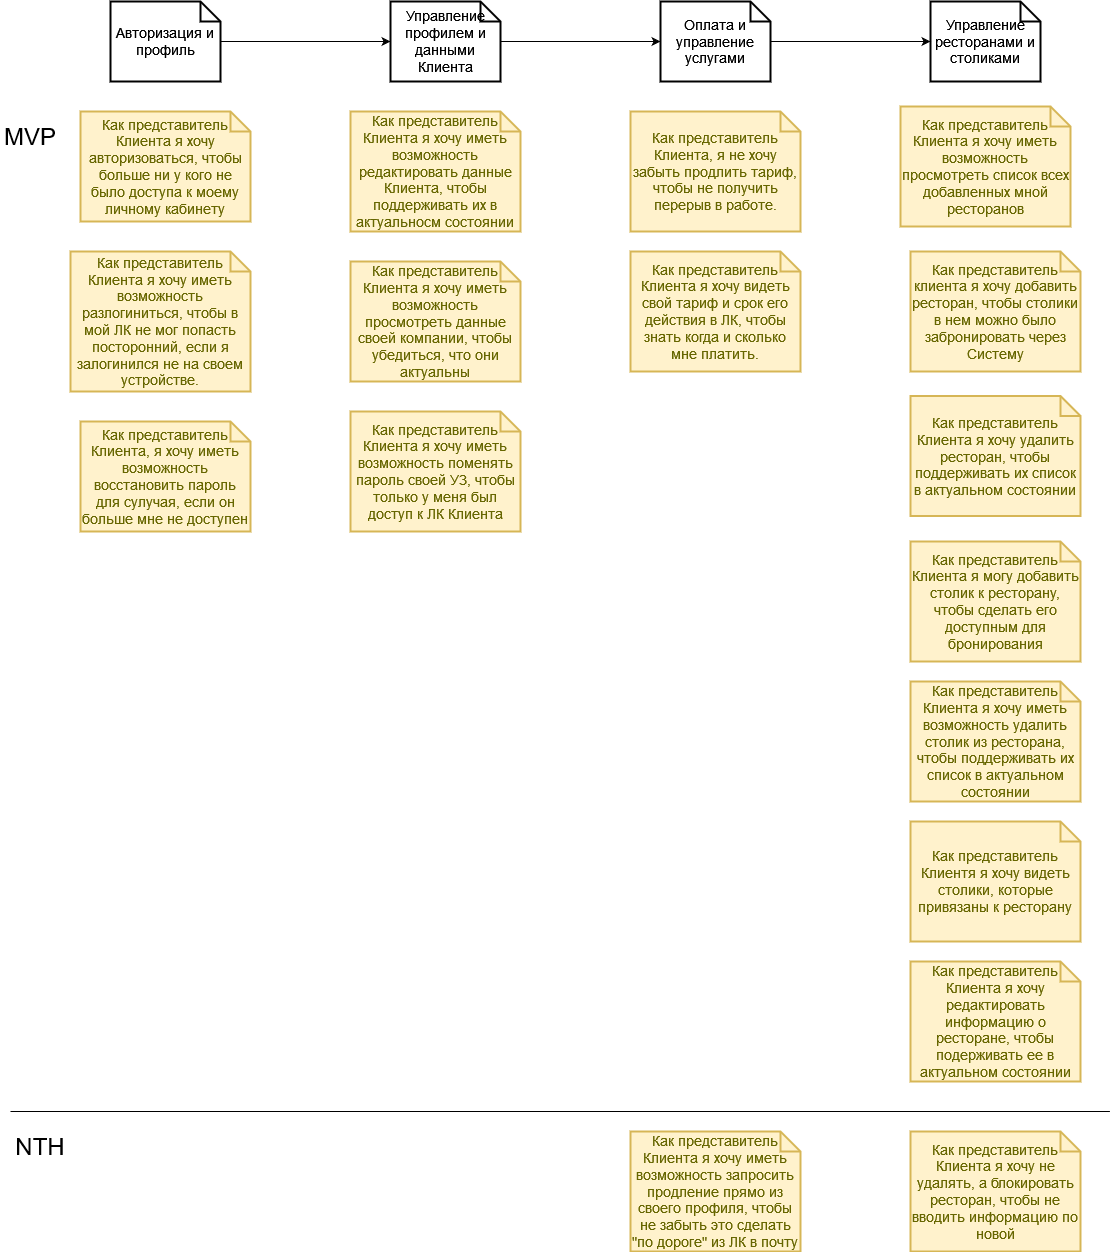

The diagram above was exported from draw.io. Its source (the exported page's mxGraphModel, read from the mxfile embedded in the PNG):
<mxGraphModel dx="960" dy="604" grid="1" gridSize="10" guides="1" tooltips="1" connect="1" arrows="1" fold="1" page="1" pageScale="1" pageWidth="827" pageHeight="1169" math="0" shadow="0">
  <root>
    <mxCell id="0" />
    <mxCell id="1" parent="0" />
    <mxCell id="w1KEjnMWuGDtwRHeb4zf-1" value="" style="edgeStyle=orthogonalEdgeStyle;rounded=0;orthogonalLoop=1;jettySize=auto;html=1;fontSize=12;" parent="1" source="w1KEjnMWuGDtwRHeb4zf-2" target="w1KEjnMWuGDtwRHeb4zf-4" edge="1">
      <mxGeometry relative="1" as="geometry" />
    </mxCell>
    <mxCell id="w1KEjnMWuGDtwRHeb4zf-2" value="Авторизация и профиль" style="shape=note;strokeWidth=2;fontSize=14;size=20;whiteSpace=wrap;html=1;" parent="1" vertex="1">
      <mxGeometry x="120" y="70" width="110.00000000000001" height="80" as="geometry" />
    </mxCell>
    <mxCell id="w1KEjnMWuGDtwRHeb4zf-15" value="" style="edgeStyle=orthogonalEdgeStyle;rounded=0;orthogonalLoop=1;jettySize=auto;html=1;" parent="1" source="w1KEjnMWuGDtwRHeb4zf-4" target="w1KEjnMWuGDtwRHeb4zf-14" edge="1">
      <mxGeometry relative="1" as="geometry" />
    </mxCell>
    <mxCell id="w1KEjnMWuGDtwRHeb4zf-4" value="Управление профилем и данными Клиента" style="shape=note;strokeWidth=2;fontSize=14;size=20;whiteSpace=wrap;html=1;" parent="1" vertex="1">
      <mxGeometry x="400" y="70" width="110.00000000000001" height="80" as="geometry" />
    </mxCell>
    <mxCell id="w1KEjnMWuGDtwRHeb4zf-5" value="Управление ресторанами и столиками" style="shape=note;strokeWidth=2;fontSize=14;size=20;whiteSpace=wrap;html=1;" parent="1" vertex="1">
      <mxGeometry x="940" y="70" width="110.00000000000001" height="80" as="geometry" />
    </mxCell>
    <mxCell id="w1KEjnMWuGDtwRHeb4zf-6" value="Как представитель Клиента я хочу авторизоваться, чтобы больше ни у кого не было доступа к моему личному кабинету" style="shape=note;strokeWidth=2;fontSize=14;size=20;whiteSpace=wrap;fillColor=#fff2cc;strokeColor=#d6b656;fontColor=#666600;" parent="1" vertex="1">
      <mxGeometry x="90" y="180" width="170" height="110" as="geometry" />
    </mxCell>
    <mxCell id="w1KEjnMWuGDtwRHeb4zf-7" value="Как представитель Клиента я хочу иметь возможность разлогиниться, чтобы в мой ЛК не мог попасть посторонний, если я залогинился не на своем устройстве." style="shape=note;strokeWidth=2;fontSize=14;size=20;whiteSpace=wrap;fillColor=#fff2cc;strokeColor=#d6b656;fontColor=#666600;" parent="1" vertex="1">
      <mxGeometry x="80" y="320" width="180" height="140" as="geometry" />
    </mxCell>
    <mxCell id="w1KEjnMWuGDtwRHeb4zf-8" value="Как представитель Клиента, я хочу иметь возможность восстановить пароль для сулучая, если он больше мне не доступен" style="shape=note;strokeWidth=2;fontSize=14;size=20;whiteSpace=wrap;fillColor=#fff2cc;strokeColor=#d6b656;fontColor=#666600;" parent="1" vertex="1">
      <mxGeometry x="90" y="490" width="170" height="110" as="geometry" />
    </mxCell>
    <mxCell id="w1KEjnMWuGDtwRHeb4zf-9" value="Как представитель Клиента я хочу иметь возможность редактировать данные Клиента, чтобы поддерживать их в актуальносм состоянии" style="shape=note;strokeWidth=2;fontSize=14;size=20;whiteSpace=wrap;fillColor=#fff2cc;strokeColor=#d6b656;fontColor=#666600;" parent="1" vertex="1">
      <mxGeometry x="360" y="180" width="170" height="120" as="geometry" />
    </mxCell>
    <mxCell id="w1KEjnMWuGDtwRHeb4zf-11" value="Как представитель Клиента я хочу иметь возможность просмотреть данные своей компании, чтобы убедиться, что они актуальны" style="shape=note;strokeWidth=2;fontSize=14;size=20;whiteSpace=wrap;fillColor=#fff2cc;strokeColor=#d6b656;fontColor=#666600;" parent="1" vertex="1">
      <mxGeometry x="360" y="330" width="170" height="120" as="geometry" />
    </mxCell>
    <mxCell id="w1KEjnMWuGDtwRHeb4zf-12" value="Как представитель Клиента я хочу иметь возможность поменять пароль своей УЗ, чтобы только у меня был доступ к ЛК Клиента" style="shape=note;strokeWidth=2;fontSize=14;size=20;whiteSpace=wrap;fillColor=#fff2cc;strokeColor=#d6b656;fontColor=#666600;" parent="1" vertex="1">
      <mxGeometry x="360" y="480" width="170" height="120" as="geometry" />
    </mxCell>
    <mxCell id="w1KEjnMWuGDtwRHeb4zf-13" value="Как представитель Клиента я хочу видеть свой тариф и срок его действия в ЛК, чтобы знать когда и сколько мне платить." style="shape=note;strokeWidth=2;fontSize=14;size=20;whiteSpace=wrap;fillColor=#fff2cc;strokeColor=#d6b656;fontColor=#666600;" parent="1" vertex="1">
      <mxGeometry x="640" y="320" width="170" height="120" as="geometry" />
    </mxCell>
    <mxCell id="w1KEjnMWuGDtwRHeb4zf-16" style="edgeStyle=orthogonalEdgeStyle;rounded=0;orthogonalLoop=1;jettySize=auto;html=1;entryX=0;entryY=0.5;entryDx=0;entryDy=0;entryPerimeter=0;" parent="1" source="w1KEjnMWuGDtwRHeb4zf-14" target="w1KEjnMWuGDtwRHeb4zf-5" edge="1">
      <mxGeometry relative="1" as="geometry" />
    </mxCell>
    <mxCell id="w1KEjnMWuGDtwRHeb4zf-14" value="Оплата и управление услугами" style="shape=note;strokeWidth=2;fontSize=14;size=20;whiteSpace=wrap;html=1;" parent="1" vertex="1">
      <mxGeometry x="670" y="70" width="110.00000000000001" height="80" as="geometry" />
    </mxCell>
    <mxCell id="w1KEjnMWuGDtwRHeb4zf-17" value="Как представитель Клиента, я не хочу забыть продлить тариф, чтобы не получить перерыв в работе." style="shape=note;strokeWidth=2;fontSize=14;size=20;whiteSpace=wrap;fillColor=#fff2cc;strokeColor=#d6b656;fontColor=#666600;" parent="1" vertex="1">
      <mxGeometry x="640" y="180" width="170" height="120" as="geometry" />
    </mxCell>
    <mxCell id="w1KEjnMWuGDtwRHeb4zf-18" value="Как представитель Клиента я хочу иметь возможность просмотреть список всех добавленных мной ресторанов" style="shape=note;strokeWidth=2;fontSize=14;size=20;whiteSpace=wrap;fillColor=#fff2cc;strokeColor=#d6b656;fontColor=#666600;" parent="1" vertex="1">
      <mxGeometry x="910" y="175" width="170" height="120" as="geometry" />
    </mxCell>
    <mxCell id="w1KEjnMWuGDtwRHeb4zf-19" value="Как представитель клиента я хочу добавить ресторан, чтобы столики в нем можно было забронировать через Систему" style="shape=note;strokeWidth=2;fontSize=14;size=20;whiteSpace=wrap;fillColor=#fff2cc;strokeColor=#d6b656;fontColor=#666600;" parent="1" vertex="1">
      <mxGeometry x="920" y="320" width="170" height="120" as="geometry" />
    </mxCell>
    <mxCell id="w1KEjnMWuGDtwRHeb4zf-20" value="Как представитель Клиента я хочу удалить ресторан, чтобы поддерживать их список в актуальном состоянии" style="shape=note;strokeWidth=2;fontSize=14;size=20;whiteSpace=wrap;fillColor=#fff2cc;strokeColor=#d6b656;fontColor=#666600;" parent="1" vertex="1">
      <mxGeometry x="920" y="464.5" width="170" height="120" as="geometry" />
    </mxCell>
    <mxCell id="w1KEjnMWuGDtwRHeb4zf-21" value="Как представитель Клиента я хочу не удалять, а блокировать ресторан, чтобы не вводить информацию по новой" style="shape=note;strokeWidth=2;fontSize=14;size=20;whiteSpace=wrap;fillColor=#fff2cc;strokeColor=#d6b656;fontColor=#666600;" parent="1" vertex="1">
      <mxGeometry x="920" y="1200" width="170" height="120" as="geometry" />
    </mxCell>
    <mxCell id="w1KEjnMWuGDtwRHeb4zf-22" value="Как представитель Клиента я хочу редактировать информацию о ресторане, чтобы подерживать ее в актуальном состоянии" style="shape=note;strokeWidth=2;fontSize=14;size=20;whiteSpace=wrap;fillColor=#fff2cc;strokeColor=#d6b656;fontColor=#666600;" parent="1" vertex="1">
      <mxGeometry x="920" y="1030" width="170" height="120" as="geometry" />
    </mxCell>
    <mxCell id="w1KEjnMWuGDtwRHeb4zf-23" value="Как представитель Клиентя я хочу видеть столики, которые привязаны к ресторану" style="shape=note;strokeWidth=2;fontSize=14;size=20;whiteSpace=wrap;fillColor=#fff2cc;strokeColor=#d6b656;fontColor=#666600;" parent="1" vertex="1">
      <mxGeometry x="920" y="890" width="170" height="120" as="geometry" />
    </mxCell>
    <mxCell id="w1KEjnMWuGDtwRHeb4zf-24" value="Как представитель Клиента я могу добавить столик к ресторану, чтобы сделать его доступным для бронирования" style="shape=note;strokeWidth=2;fontSize=14;size=20;whiteSpace=wrap;fillColor=#fff2cc;strokeColor=#d6b656;fontColor=#666600;" parent="1" vertex="1">
      <mxGeometry x="920" y="610" width="170" height="120" as="geometry" />
    </mxCell>
    <mxCell id="w1KEjnMWuGDtwRHeb4zf-25" value="Как представитель Клиента я хочу иметь возможность удалить столик из ресторана, чтобы поддерживать их список в актуальном состоянии" style="shape=note;strokeWidth=2;fontSize=14;size=20;whiteSpace=wrap;fillColor=#fff2cc;strokeColor=#d6b656;fontColor=#666600;" parent="1" vertex="1">
      <mxGeometry x="920" y="750" width="170" height="120" as="geometry" />
    </mxCell>
    <mxCell id="w1KEjnMWuGDtwRHeb4zf-26" value="Как представитель Клиента я хочу иметь возможность запросить продление прямо из своего профиля, чтобы не забыть это сделать &quot;по дороге&quot; из ЛК в почту" style="shape=note;strokeWidth=2;fontSize=14;size=20;whiteSpace=wrap;fillColor=#fff2cc;strokeColor=#d6b656;fontColor=#666600;" parent="1" vertex="1">
      <mxGeometry x="640" y="1200" width="170" height="120" as="geometry" />
    </mxCell>
    <mxCell id="w1KEjnMWuGDtwRHeb4zf-27" value="&lt;font style=&quot;font-size: 24px&quot;&gt;MVP&lt;/font&gt;" style="text;html=1;strokeColor=none;fillColor=none;align=center;verticalAlign=middle;whiteSpace=wrap;rounded=0;" parent="1" vertex="1">
      <mxGeometry x="10" y="190" width="60" height="30" as="geometry" />
    </mxCell>
    <mxCell id="w1KEjnMWuGDtwRHeb4zf-28" value="" style="endArrow=none;html=1;rounded=0;fontSize=24;" parent="1" edge="1">
      <mxGeometry width="50" height="50" relative="1" as="geometry">
        <mxPoint x="20" y="1180" as="sourcePoint" />
        <mxPoint x="1119.4117647058824" y="1180" as="targetPoint" />
      </mxGeometry>
    </mxCell>
    <mxCell id="w1KEjnMWuGDtwRHeb4zf-31" value="&lt;font style=&quot;font-size: 24px&quot;&gt;NTH&lt;font style=&quot;font-size: 24px&quot;&gt;&lt;br&gt;&lt;/font&gt;&lt;/font&gt;" style="text;html=1;strokeColor=none;fillColor=none;align=center;verticalAlign=middle;whiteSpace=wrap;rounded=0;" parent="1" vertex="1">
      <mxGeometry x="20" y="1200" width="60" height="30" as="geometry" />
    </mxCell>
  </root>
</mxGraphModel>